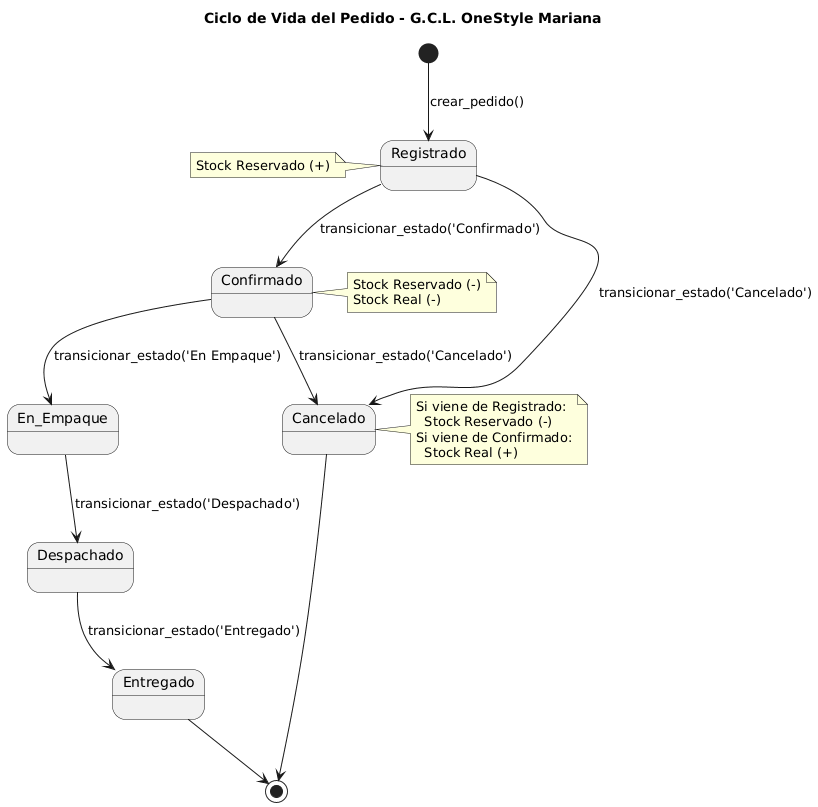

The diagram above was rendered by PlantUML. Its source (embedded in the PNG):
@startuml
title Ciclo de Vida del Pedido - G.C.L. OneStyle Mariana

[*] --> Registrado : crear_pedido()

Registrado --> Confirmado : transicionar_estado('Confirmado')
Registrado --> Cancelado : transicionar_estado('Cancelado')

Confirmado --> En_Empaque : transicionar_estado('En Empaque')
Confirmado --> Cancelado : transicionar_estado('Cancelado')

En_Empaque --> Despachado : transicionar_estado('Despachado')

Despachado --> Entregado : transicionar_estado('Entregado')

Entregado --> [*]
Cancelado --> [*]

note left of Registrado
  Stock Reservado (+)
end note

note right of Confirmado
  Stock Reservado (-)
  Stock Real (-)
end note

note right of Cancelado
  Si viene de Registrado:
    Stock Reservado (-)
  Si viene de Confirmado:
    Stock Real (+)
end note
@enduml